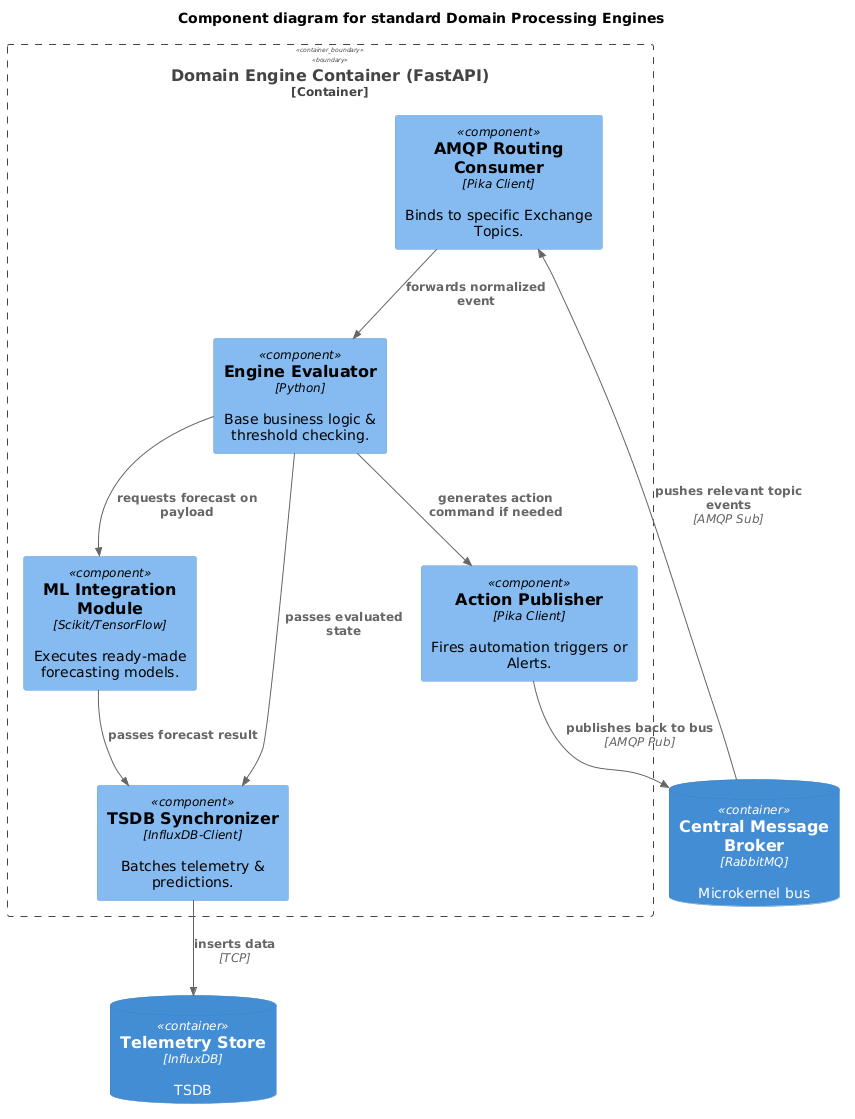

The diagram above was rendered by PlantUML. Its source (embedded in the PNG):
@startuml
!include https://raw.githubusercontent.com/plantuml-stdlib/C4-PlantUML/v2.5.0/C4_Component.puml

title "Component diagram for standard Domain Processing Engines"

ContainerDb(rabbit, "Central Message Broker", "RabbitMQ", "Microkernel bus")
ContainerDb(influx, "Telemetry Store", "InfluxDB", "TSDB")

Container_Boundary(domain, "Domain Engine Container (FastAPI)") {
    Component(consumer, "AMQP Routing Consumer", "Pika Client", "Binds to specific Exchange Topics.")
    Component(evaluator, "Engine Evaluator", "Python", "Base business logic & threshold checking.")
    Component(ml, "ML Integration Module", "Scikit/TensorFlow", "Executes ready-made forecasting models.")
    Component(tsdbWriter, "TSDB Synchronizer", "InfluxDB-Client", "Batches telemetry & predictions.")
    Component(actionPub, "Action Publisher", "Pika Client", "Fires automation triggers or Alerts.")
}

Rel(rabbit, consumer, "pushes relevant topic events", "AMQP Sub")
Rel(consumer, evaluator, "forwards normalized event")

Rel(evaluator, ml, "requests forecast on payload")
Rel(ml, tsdbWriter, "passes forecast result")
Rel(evaluator, tsdbWriter, "passes evaluated state")

Rel(tsdbWriter, influx, "inserts data", "TCP")

Rel(evaluator, actionPub, "generates action command if needed")
Rel(actionPub, rabbit, "publishes back to bus", "AMQP Pub")
@enduml